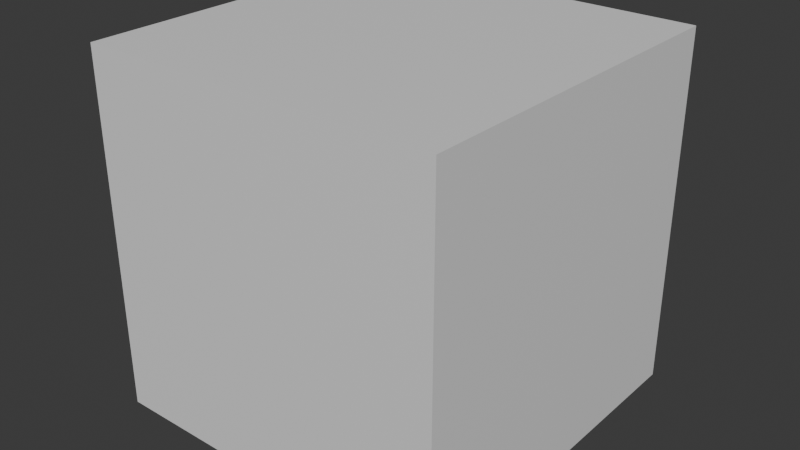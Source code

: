 # Source: SpecialCube.blend  (saved by Blender 4.4.32; exported with 4.5.12 LTS)
import bpy
from mathutils import Matrix  # noqa: F401  (used for matrix-valued properties, if any)

bpy.ops.wm.read_factory_settings(use_empty=True)
scene = bpy.context.scene
scene.name = 'Scene'

# ---- collections
col_collection = bpy.data.collections.new('Collection'); scene.collection.children.link(col_collection)

# ---- materials (node trees are filled in below, after node groups)
mat_material = bpy.data.materials.new('Material')
mat_material.alpha_threshold = 0.0
mat_material.roughness = 0.5
mat_material.line_color = (0.0, 0.0, 0.0, 1.0)

# ---- material node trees
mat_material.use_nodes = True; mat_material.node_tree.nodes.clear()
_N = mat_material.node_tree.nodes; _L = mat_material.node_tree.links
n0 = _N.new('ShaderNodeOutputMaterial'); n0.name = 'Material Output'; n0.location = (300, 300)
n1 = _N.new('ShaderNodeBsdfPrincipled'); n1.name = 'Principled BSDF'; n1.location = (10, 300)
n1.inputs[3].default_value = 1.45
_L.new(n1.outputs[0], n0.inputs[0])
n0.is_active_output = True

# ---- world
world_world = bpy.data.worlds.new('World'); scene.world = world_world
world_world.use_nodes = True; world_world.node_tree.nodes.clear()
_N = world_world.node_tree.nodes; _L = world_world.node_tree.links
n0 = _N.new('ShaderNodeOutputWorld'); n0.name = 'World Output'; n0.location = (300, 300)
n1 = _N.new('ShaderNodeBackground'); n1.name = 'Background'; n1.location = (10, 300)
n1.inputs[0].default_value = (0.05088, 0.05088, 0.05088, 1.0)
_L.new(n1.outputs[0], n0.inputs[0])
n0.is_active_output = True
world_world.color = (0.05088, 0.05088, 0.05088)
world_world.sun_shadow_jitter_overblur = 0.0

# ---- meshes
me_cube = bpy.data.meshes.new('Cube')
me_cube.from_pydata([(1.0, 1.0, 1.0), (1.0, 1.0, -1.0), (1.0, -1.0, 1.0), (1.0, -1.0, -1.0), (-1.0, 1.0, 1.0), (-1.0, 1.0, -1.0), (-1.0, -1.0, 1.0), (-1.0, -1.0, -1.0)], [], [(0, 4, 6, 2), (3, 2, 6, 7), (7, 6, 4, 5), (5, 1, 3, 7), (1, 0, 2, 3), (5, 4, 0, 1)])
_uv = me_cube.uv_layers.new(name='UVMap')
_uv.uv.foreach_set('vector', [0.9654, 0.9654, 0.9654, 0.9654, 0.03457, 0.9654, 0.03457, 0.9654, 0.03457, 0.03457, 0.03457, 0.9654, 0.03457, 0.9654, 0.03457, 0.03457, 0.03457, 0.03457, 0.03457, 0.9654, 0.9654, 0.9654, 0.9654, 0.03457, 0.9654, 0.03457, 0.9654, 0.03457, 0.03457, 0.03457, 0.03457, 0.03457, 0.9654, 0.03457, 0.9654, 0.9654, 0.03457, 0.9654, 0.03457, 0.03457, 0.9654, 0.03457, 0.9654, 0.9654, 0.9654, 0.9654, 0.9654, 0.03457])
me_cube.materials.append(mat_material)
me_cube.use_mirror_vertex_groups = False
me_cube.update()

# ---- objects
ob_cube = bpy.data.objects.new('Cube', me_cube)

# ---- transforms, parenting, visibility, modifiers, constraints
ob_cube.location = (0.0, 0.0, 0.0)
ob_cube.lock_rotations_4d = False
ob_cube.empty_display_type = 'ARROWS'
ob_cube.lineart.crease_threshold = 0.0

# ---- collection membership
col_collection.objects.link(ob_cube)

# ---- scene / render settings (as saved in the file)
scene.frame_start = 1; scene.frame_end = 250; scene.frame_set(1)
scene.render.engine = 'BLENDER_EEVEE_NEXT'
bpy.context.view_layer.update()

# ---- added for rendering (the .blend has no active camera and no usable light): camera, sun
cam_auto = bpy.data.cameras.new('AutoCamera')
cam_auto.lens = 50.0
cam_auto.sensor_width = 36.0
cam_auto.clip_end = 1000.0
ob_auto_camera = bpy.data.objects.new('AutoCamera', cam_auto)
scene.collection.objects.link(ob_auto_camera)
ob_auto_camera.location = (3.20507, -3.84609, 2.56406)
ob_auto_camera.rotation_euler = (1.09748, -7.21219e-08, 0.694738)
scene.camera = ob_auto_camera
light_auto_sun = bpy.data.lights.new('AutoSun', 'SUN')
light_auto_sun.energy = 3.0
light_auto_sun.angle = 0.0523599
ob_auto_sun = bpy.data.objects.new('AutoSun', light_auto_sun)
scene.collection.objects.link(ob_auto_sun)
ob_auto_sun.rotation_euler = (0.872665, 0.174533, 0.523599)
bpy.context.view_layer.update()
